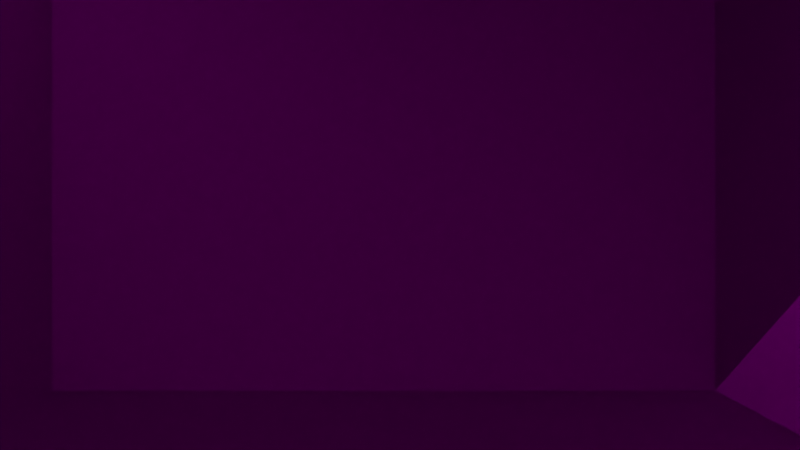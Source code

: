 # Source: result.blend  (saved by Blender 3.3.6; exported with 4.5.12 LTS)
import bpy
from mathutils import Matrix  # noqa: F401  (used for matrix-valued properties, if any)

bpy.ops.wm.read_factory_settings(use_empty=True)
scene = bpy.context.scene
scene.name = 'Scene'

# ---- collections
col_collection = bpy.data.collections.new('Collection'); scene.collection.children.link(col_collection)

# ---- images (referenced by path relative to the original .blend; pixels are not part of the script)
import os
ASSET_DIR = os.environ.get("B2B_ASSET_DIR", "")  # directory of the original .blend (textures are referenced by path, not embedded)
HERE = os.path.dirname(os.path.abspath(__file__))  # packed textures are extracted next to this script under _unpacked/

def load_image(name, relpath, width, height, colorspace="sRGB"):
    """Load a texture the original file referenced (path relative to the .blend, or extracted next to this script)."""
    p = next((c for c in (os.path.join(HERE, relpath), os.path.join(ASSET_DIR, relpath)) if relpath and os.path.exists(c)), "")
    if p:
        img = bpy.data.images.load(p, check_existing=True)
        img.name = name
    else:  # same state as the original file: an image datablock whose file is absent (Cycles renders it pink)
        img = bpy.data.images.new(name, width, height)
        img.source = "FILE"
        img.filepath = "//" + (relpath or name)
    img.colorspace_settings.name = colorspace
    return img
img_back_jpeg = load_image('back.jpeg', 'back.jpeg', 1024, 1024, 'sRGB')
img_bottom_jpeg = load_image('bottom.jpeg', 'bottom.jpeg', 1024, 1024, 'sRGB')
img_left_jpeg = load_image('left.jpeg', 'left.jpeg', 1024, 1024, 'sRGB')
img_right_jpeg = load_image('right.jpeg', 'right.jpeg', 1024, 1024, 'sRGB')
img_top_jpeg = load_image('top.jpeg', 'top.jpeg', 1024, 1024, 'sRGB')

# ---- materials (node trees are filled in below, after node groups)
mat_backmaterial = bpy.data.materials.new('backMaterial')
mat_backmaterial.use_transparent_shadow = False
mat_backmaterial.roughness = 1.0
mat_bottommaterial = bpy.data.materials.new('bottomMaterial')
mat_bottommaterial.use_transparent_shadow = False
mat_bottommaterial.roughness = 1.0
mat_leftmaterial = bpy.data.materials.new('leftMaterial')
mat_leftmaterial.use_transparent_shadow = False
mat_leftmaterial.roughness = 1.0
mat_rightmaterial = bpy.data.materials.new('rightMaterial')
mat_rightmaterial.use_transparent_shadow = False
mat_rightmaterial.roughness = 1.0
mat_topmaterial = bpy.data.materials.new('topMaterial')
mat_topmaterial.use_transparent_shadow = False
mat_topmaterial.roughness = 1.0

# ---- material node trees
mat_backmaterial.use_nodes = True; mat_backmaterial.node_tree.nodes.clear()
_N = mat_backmaterial.node_tree.nodes; _L = mat_backmaterial.node_tree.links
n0 = _N.new('ShaderNodeBsdfPrincipled'); n0.name = 'Principled BSDF'; n0.location = (1200, 0)
n0.distribution = 'GGX'
n0.subsurface_method = 'RANDOM_WALK_SKIN'
n0.inputs[2].default_value = 1.0
n0.inputs[3].default_value = 1.45
n0.inputs[13].default_value = 0.0
n0.inputs[27].default_value = (0.0, 0.0, 0.0, 1.0)
n0.inputs[28].default_value = 1.0
n1 = _N.new('ShaderNodeOutputMaterial'); n1.name = 'Material Output'; n1.location = (1500, 0)
n2 = _N.new('ShaderNodeTexImage'); n2.name = 'Image Texture'; n2.location = (600, 0)
n2.image = img_back_jpeg
_L.new(n2.outputs[0], n0.inputs[0])
_L.new(n0.outputs[0], n1.inputs[0])
n1.is_active_output = True
mat_bottommaterial.use_nodes = True; mat_bottommaterial.node_tree.nodes.clear()
_N = mat_bottommaterial.node_tree.nodes; _L = mat_bottommaterial.node_tree.links
n0 = _N.new('ShaderNodeBsdfPrincipled'); n0.name = 'Principled BSDF'; n0.location = (1200, 0)
n0.distribution = 'GGX'
n0.subsurface_method = 'RANDOM_WALK_SKIN'
n0.inputs[2].default_value = 1.0
n0.inputs[3].default_value = 1.45
n0.inputs[13].default_value = 0.0
n0.inputs[27].default_value = (0.0, 0.0, 0.0, 1.0)
n0.inputs[28].default_value = 1.0
n1 = _N.new('ShaderNodeTexImage'); n1.name = 'Image Texture'; n1.location = (600, 0)
n1.image = img_bottom_jpeg
n2 = _N.new('ShaderNodeOutputMaterial'); n2.name = 'Material Output'; n2.location = (1500, 0)
_L.new(n1.outputs[0], n0.inputs[0])
_L.new(n0.outputs[0], n2.inputs[0])
n2.is_active_output = True
mat_leftmaterial.use_nodes = True; mat_leftmaterial.node_tree.nodes.clear()
_N = mat_leftmaterial.node_tree.nodes; _L = mat_leftmaterial.node_tree.links
n0 = _N.new('ShaderNodeBsdfPrincipled'); n0.name = 'Principled BSDF'; n0.location = (1200, 0)
n0.distribution = 'GGX'
n0.subsurface_method = 'RANDOM_WALK_SKIN'
n0.inputs[2].default_value = 1.0
n0.inputs[3].default_value = 1.45
n0.inputs[13].default_value = 0.0
n0.inputs[27].default_value = (0.0, 0.0, 0.0, 1.0)
n0.inputs[28].default_value = 1.0
n1 = _N.new('ShaderNodeOutputMaterial'); n1.name = 'Material Output'; n1.location = (1500, 0)
n2 = _N.new('ShaderNodeTexImage'); n2.name = 'Image Texture'; n2.location = (600, 0)
n2.image = img_left_jpeg
_L.new(n2.outputs[0], n0.inputs[0])
_L.new(n0.outputs[0], n1.inputs[0])
n1.is_active_output = True
mat_rightmaterial.use_nodes = True; mat_rightmaterial.node_tree.nodes.clear()
_N = mat_rightmaterial.node_tree.nodes; _L = mat_rightmaterial.node_tree.links
n0 = _N.new('ShaderNodeBsdfPrincipled'); n0.name = 'Principled BSDF'; n0.location = (1200, 0)
n0.distribution = 'GGX'
n0.subsurface_method = 'RANDOM_WALK_SKIN'
n0.inputs[2].default_value = 1.0
n0.inputs[3].default_value = 1.45
n0.inputs[13].default_value = 0.0
n0.inputs[27].default_value = (0.0, 0.0, 0.0, 1.0)
n0.inputs[28].default_value = 1.0
n1 = _N.new('ShaderNodeOutputMaterial'); n1.name = 'Material Output'; n1.location = (1500, 0)
n2 = _N.new('ShaderNodeTexImage'); n2.name = 'Image Texture'; n2.location = (600, 0)
n2.image = img_right_jpeg
_L.new(n2.outputs[0], n0.inputs[0])
_L.new(n0.outputs[0], n1.inputs[0])
n1.is_active_output = True
mat_topmaterial.use_nodes = True; mat_topmaterial.node_tree.nodes.clear()
_N = mat_topmaterial.node_tree.nodes; _L = mat_topmaterial.node_tree.links
n0 = _N.new('ShaderNodeBsdfPrincipled'); n0.name = 'Principled BSDF'; n0.location = (1200, 0)
n0.distribution = 'GGX'
n0.subsurface_method = 'RANDOM_WALK_SKIN'
n0.inputs[2].default_value = 1.0
n0.inputs[3].default_value = 1.45
n0.inputs[13].default_value = 0.0
n0.inputs[27].default_value = (0.0, 0.0, 0.0, 1.0)
n0.inputs[28].default_value = 1.0
n1 = _N.new('ShaderNodeOutputMaterial'); n1.name = 'Material Output'; n1.location = (1500, 0)
n2 = _N.new('ShaderNodeTexImage'); n2.name = 'Image Texture'; n2.location = (600, 0)
n2.image = img_top_jpeg
_L.new(n2.outputs[0], n0.inputs[0])
_L.new(n0.outputs[0], n1.inputs[0])
n1.is_active_output = True

# ---- world
world_world = bpy.data.worlds.new('World'); scene.world = world_world
world_world.use_nodes = True; world_world.node_tree.nodes.clear()
_N = world_world.node_tree.nodes; _L = world_world.node_tree.links
n0 = _N.new('ShaderNodeOutputWorld'); n0.name = 'World Output'; n0.location = (300, 300)
n1 = _N.new('ShaderNodeBackground'); n1.name = 'Background'; n1.location = (10, 300)
n1.inputs[0].default_value = (0.05088, 0.05088, 0.05088, 1.0)
_L.new(n1.outputs[0], n0.inputs[0])
n0.is_active_output = True
world_world.color = (0.05088, 0.05088, 0.05088)
world_world.use_sun_shadow = False
world_world.sun_shadow_jitter_overblur = 0.0

# ---- cameras
cam_camera = bpy.data.cameras.new('Camera')
cam_camera.clip_end = 100.0
cam_camera.ortho_scale = 7.314

# ---- lights
light_light = bpy.data.lights.new('Light', 'POINT')
light_light.transmission_factor = 0.0
light_light.energy = 1000.0
light_light.shadow_soft_size = 0.1
light_light.shadow_maximum_resolution = 0.006
light_light.use_absolute_resolution = True

# ---- meshes
me_plane = bpy.data.meshes.new('Plane')
me_plane.from_pydata([(-2.852, 0.0, -6.711), (1.154, 0.0, -6.711), (-2.852, 3.134, -6.711), (1.154, 3.134, -6.711)], [], [(0, 1, 3, 2)])
_uv = me_plane.uv_layers.new(name='UVMap')
_uv.uv.foreach_set('vector', [0.0, 0.0, 1.0, 0.0, 1.0, 1.0, 0.0, 1.0])
me_plane.materials.append(mat_backmaterial)
me_plane.update()
me_plane.normals_split_custom_set([tuple(v) for v in zip(*[iter([0.0, 0.0, 1.0, 0.0, 0.0, 1.0, 0.0, 0.0, 1.0, 0.0, 0.0, 1.0])] * 3)])
me_plane_001 = bpy.data.meshes.new('Plane.001')
me_plane_001.from_pydata([(-2.852, 0.0, 0.0), (1.154, 0.0, 0.0), (-2.852, 0.0, -6.711), (1.154, 0.0, -6.711)], [], [(0, 1, 3, 2)])
_uv = me_plane_001.uv_layers.new(name='UVMap')
_uv.uv.foreach_set('vector', [0.0, 0.0, 1.0, 0.0, 1.0, 1.0, 0.0, 1.0])
me_plane_001.materials.append(mat_bottommaterial)
me_plane_001.update()
me_plane_001.normals_split_custom_set([tuple(v) for v in zip(*[iter([4.8e-05, -4.371e-08, 1.0, -4.777e-05, -4.371e-08, 1.0, 4.371e-08, -4.371e-08, 1.0, 0.0, -4.371e-08, 1.0])] * 3)])
me_plane_002 = bpy.data.meshes.new('Plane.002')
me_plane_002.from_pydata([(-2.852, 0.0, 0.0), (-2.852, 0.0, -6.711), (-2.852, 3.134, 0.0), (-2.852, 3.134, -6.711)], [], [(0, 1, 3, 2)])
_uv = me_plane_002.uv_layers.new(name='UVMap')
_uv.uv.foreach_set('vector', [0.0, 0.0, 1.0, 0.0, 1.0, 1.0, 0.0, 1.0])
me_plane_002.materials.append(mat_leftmaterial)
me_plane_002.update()
me_plane_002.normals_split_custom_set([tuple(v) for v in zip(*[iter([-4.371e-08, 4.777e-05, 1.0, -4.371e-08, -4.371e-08, 1.0, -4.371e-08, 0.0, 1.0, -4.371e-08, -4.8e-05, 1.0])] * 3)])
me_plane_003 = bpy.data.meshes.new('Plane.003')
me_plane_003.from_pydata([(1.154, 0.0, -6.711), (1.154, 0.0, 0.0), (1.154, 3.134, -6.711), (1.154, 3.134, 0.0)], [], [(0, 1, 3, 2)])
_uv = me_plane_003.uv_layers.new(name='UVMap')
_uv.uv.foreach_set('vector', [0.0, 0.0, 1.0, 0.0, 1.0, 1.0, 0.0, 1.0])
me_plane_003.materials.append(mat_rightmaterial)
me_plane_003.update()
me_plane_003.normals_split_custom_set([tuple(v) for v in zip(*[iter([4.371e-08, 0.0, 1.0, 4.371e-08, 4.8e-05, 1.0, 4.371e-08, -4.777e-05, 1.0, 4.371e-08, 4.371e-08, 1.0])] * 3)])
me_plane_004 = bpy.data.meshes.new('Plane.004')
me_plane_004.from_pydata([(-2.852, 3.134, -6.711), (1.154, 3.134, -6.711), (-2.852, 3.134, 0.0), (1.154, 3.134, 0.0)], [], [(0, 1, 3, 2)])
_uv = me_plane_004.uv_layers.new(name='UVMap')
_uv.uv.foreach_set('vector', [0.0, 0.0, 1.0, 0.0, 1.0, 1.0, 0.0, 1.0])
me_plane_004.materials.append(mat_topmaterial)
me_plane_004.update()
me_plane_004.normals_split_custom_set([tuple(v) for v in zip(*[iter([-4.371e-08, 4.371e-08, 1.0, 0.0, 4.371e-08, 1.0, -4.8e-05, 4.371e-08, 1.0, 4.777e-05, 4.371e-08, 1.0])] * 3)])

# ---- objects
ob_light = bpy.data.objects.new('Light', light_light)
ob_camera = bpy.data.objects.new('Camera', cam_camera)
ob_plane = bpy.data.objects.new('Plane', me_plane)
ob_plane_001 = bpy.data.objects.new('Plane.001', me_plane_001)
ob_plane_002 = bpy.data.objects.new('Plane.002', me_plane_002)
ob_plane_003 = bpy.data.objects.new('Plane.003', me_plane_003)
ob_plane_004 = bpy.data.objects.new('Plane.004', me_plane_004)

# ---- transforms, parenting, visibility, modifiers, constraints
ob_light.location = (4.076, 1.005, 5.904)
ob_light.rotation_euler = (0.6503, 0.05522, 1.866)
ob_light.lock_rotations_4d = False
ob_light.empty_display_type = 'ARROWS'
ob_light.color = (0.0, 0.0, 0.0, 0.0)
ob_light.lineart.crease_threshold = 0.0
ob_camera.location = (-0.75, 0.0, 1.0)
ob_camera.rotation_euler = (1.571, 0.0, 0.0)
ob_camera.lock_rotations_4d = False
ob_camera.empty_display_type = 'ARROWS'
ob_camera.color = (0.0, 0.0, 0.0, 0.0)
ob_camera.display_type = 'WIRE'
ob_camera.lineart.crease_threshold = 0.0
ob_plane.location = (0.0, 0.0, 0.0)
ob_plane.rotation_euler = (1.571, -0.0, 0.0)
ob_plane_001.location = (0.0, 0.0, 0.0)
ob_plane_001.rotation_euler = (1.571, -0.0, 0.0)
ob_plane_002.location = (0.0, 0.0, 0.0)
ob_plane_002.rotation_euler = (1.571, -0.0, 0.0)
ob_plane_003.location = (0.0, 0.0, 0.0)
ob_plane_003.rotation_euler = (1.571, -0.0, 0.0)
ob_plane_004.location = (0.0, 0.0, 0.0)
ob_plane_004.rotation_euler = (1.571, -0.0, 0.0)

# ---- collection membership
col_collection.objects.link(ob_light)
col_collection.objects.link(ob_camera)
col_collection.objects.link(ob_plane)
col_collection.objects.link(ob_plane_001)
col_collection.objects.link(ob_plane_002)
col_collection.objects.link(ob_plane_003)
col_collection.objects.link(ob_plane_004)

# ---- scene / render settings (as saved in the file)
scene.camera = ob_camera
scene.frame_start = 1; scene.frame_end = 250; scene.frame_set(1)
scene.render.engine = 'BLENDER_EEVEE_NEXT'
scene.cycles.sampling_pattern = 'TABULATED_SOBOL'
scene.cycles.use_light_tree = False
scene.view_settings.view_transform = 'Filmic'
bpy.context.view_layer.update()
